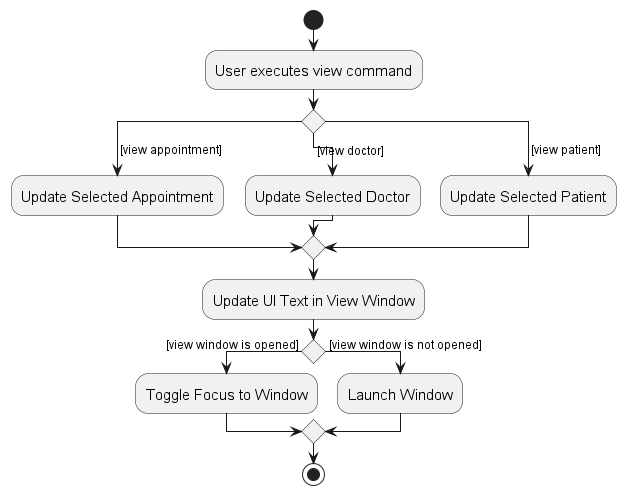

The diagram above was rendered by PlantUML. Its source (embedded in the PNG):
@startuml
skinparam ActivityFontSize 15
skinparam ArrowFontSize 12
start
:User executes view command;

switch ()
case ( [view appointment] )
  :Update Selected Appointment;
case ( [view doctor] )
  :Update Selected Doctor;
case ( [view patient] )
  :Update Selected Patient;
endswitch

:Update UI Text in View Window;

if () then ( [view window is opened] )
    :Toggle Focus to Window;
else ( [view window is not opened] )
    :Launch Window;
end if

stop
@enduml